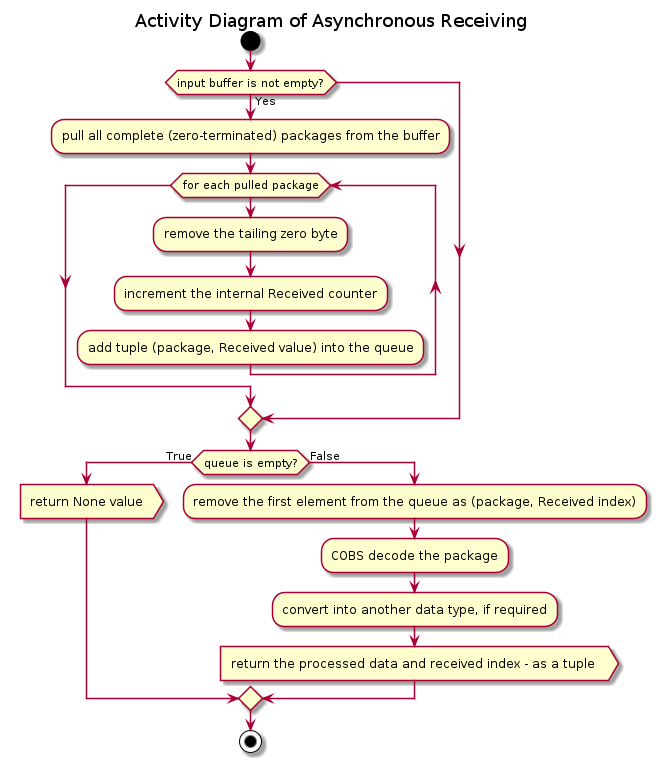

The diagram above was rendered by PlantUML. Its source (embedded in the PNG):
@startuml receive_async

title Activity Diagram of Asynchronous Receiving

start

if (input buffer is not empty?) then (Yes)
    :pull all complete (zero-terminated) packages from the buffer;
    
    while (for each pulled package)
        :remove the tailing zero byte;
        
        :increment the internal Received counter;
        
        :add tuple (package, Received value) into the queue;
    end while
endif

if (queue is empty?) then (True)
    :return None value>
else (False)
    :remove the first element from the queue as (package, Received index);

    :COBS decode the package;
    
    :convert into another data type, if required;

    :return the processed data and received index - as a tuple >
endif

stop

@enduml